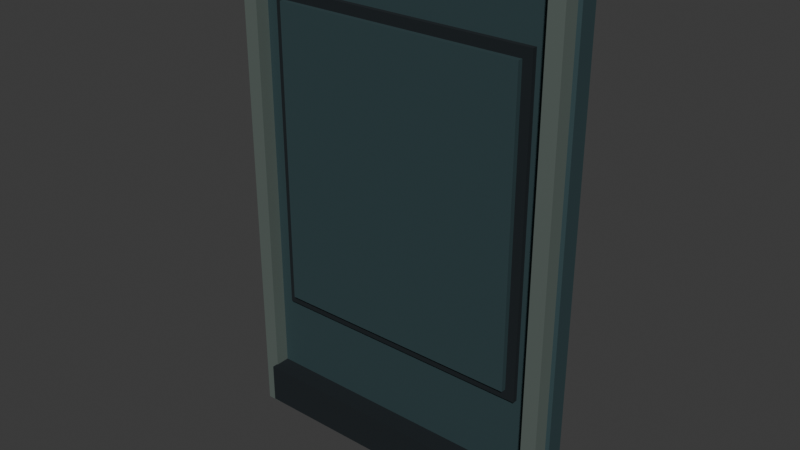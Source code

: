 # Source: wall_panel.blend  (saved by Blender 4.5.90; exported with 4.5.12 LTS)
import bpy
from mathutils import Matrix  # noqa: F401  (used for matrix-valued properties, if any)

bpy.ops.wm.read_factory_settings(use_empty=True)
scene = bpy.context.scene
scene.name = 'Scene'

# ---- collections
col_collection = bpy.data.collections.new('Collection'); scene.collection.children.link(col_collection)

# ---- materials (node trees are filled in below, after node groups)
mat_h04_paint = bpy.data.materials.new('h04_paint')
mat_h04_edge = bpy.data.materials.new('h04_edge')
mat_h04_dark = bpy.data.materials.new('h04_dark')

# ---- material node trees
mat_h04_paint.use_nodes = True; mat_h04_paint.node_tree.nodes.clear()
_N = mat_h04_paint.node_tree.nodes; _L = mat_h04_paint.node_tree.links
n0 = _N.new('ShaderNodeBsdfPrincipled'); n0.name = 'Principled BSDF'; n0.location = (-200, 100)
n0.inputs[0].default_value = (0.0356, 0.07227, 0.08022, 1.0)
n0.inputs[1].default_value = 0.35
n0.inputs[2].default_value = 0.82
n1 = _N.new('ShaderNodeOutputMaterial'); n1.name = 'Material Output'; n1.location = (200, 100)
_L.new(n0.outputs[0], n1.inputs[0])
n1.is_active_output = True
mat_h04_edge.use_nodes = True; mat_h04_edge.node_tree.nodes.clear()
_N = mat_h04_edge.node_tree.nodes; _L = mat_h04_edge.node_tree.links
n0 = _N.new('ShaderNodeBsdfPrincipled'); n0.name = 'Principled BSDF'; n0.location = (-200, 100)
n0.inputs[0].default_value = (0.1746, 0.2195, 0.1981, 1.0)
n0.inputs[1].default_value = 0.55
n0.inputs[2].default_value = 0.68
n1 = _N.new('ShaderNodeOutputMaterial'); n1.name = 'Material Output'; n1.location = (200, 100)
_L.new(n0.outputs[0], n1.inputs[0])
n1.is_active_output = True
mat_h04_dark.use_nodes = True; mat_h04_dark.node_tree.nodes.clear()
_N = mat_h04_dark.node_tree.nodes; _L = mat_h04_dark.node_tree.links
n0 = _N.new('ShaderNodeBsdfPrincipled'); n0.name = 'Principled BSDF'; n0.location = (-200, 100)
n0.inputs[0].default_value = (0.008023, 0.0137, 0.01764, 1.0)
n0.inputs[1].default_value = 0.2
n0.inputs[2].default_value = 0.9
n1 = _N.new('ShaderNodeOutputMaterial'); n1.name = 'Material Output'; n1.location = (200, 100)
_L.new(n0.outputs[0], n1.inputs[0])
n1.is_active_output = True

# ---- world
world_world = bpy.data.worlds.new('World'); scene.world = world_world
world_world.use_nodes = True; world_world.node_tree.nodes.clear()
_N = world_world.node_tree.nodes; _L = world_world.node_tree.links
n0 = _N.new('ShaderNodeOutputWorld'); n0.name = 'World Output'; n0.location = (200, 100)
n1 = _N.new('ShaderNodeBackground'); n1.name = 'Background'; n1.location = (-200, 100)
n1.inputs[0].default_value = (0.05088, 0.05088, 0.05088, 1.0)
_L.new(n1.outputs[0], n0.inputs[0])
n0.is_active_output = True
world_world.color = (0.05088, 0.05088, 0.05088)
world_world.sun_shadow_jitter_overblur = 0.0

# ---- meshes
me_cube_011 = bpy.data.meshes.new('Cube.011')
me_cube_011.from_pydata([(-0.975, -0.055, 0.0), (-0.975, -0.08, 0.025), (-1.0, -0.055, 0.025), (-0.975, -0.08, 2.975), (-0.975, -0.055, 3.0), (-1.0, -0.055, 2.975), (-0.975, 0.055, 0.0), (-1.0, 0.055, 0.025), (-0.975, 0.08, 0.025), (-0.975, 0.055, 3.0), (-0.975, 0.08, 2.975), (-1.0, 0.055, 2.975), (0.975, -0.055, 0.0), (1.0, -0.055, 0.025), (0.975, -0.08, 0.025), (0.975, -0.055, 3.0), (0.975, -0.08, 2.975), (1.0, -0.055, 2.975), (0.975, 0.055, 0.0), (0.975, 0.08, 0.025), (1.0, 0.055, 0.025), (0.975, 0.055, 3.0), (1.0, 0.055, 2.975), (0.975, 0.08, 2.975), (-0.985, -0.165, 0.0), (-0.985, -0.165, 3.0), (-0.985, -0.055, 0.0), (-0.985, -0.055, 3.0), (-0.895, -0.165, 0.0), (-0.895, -0.165, 3.0), (-0.895, -0.055, 0.0), (-0.895, -0.055, 3.0), (0.895, -0.165, 0.0), (0.895, -0.165, 3.0), (0.895, -0.055, 0.0), (0.895, -0.055, 3.0), (0.985, -0.165, 0.0), (0.985, -0.165, 3.0), (0.985, -0.055, 0.0), (0.985, -0.055, 3.0), (-0.8, -0.1075, 0.75), (-0.8, -0.1075, 2.65), (-0.8, -0.0725, 0.75), (-0.8, -0.0725, 2.65), (0.8, -0.1075, 0.75), (0.8, -0.1075, 2.65), (0.8, -0.0725, 0.75), (0.8, -0.0725, 2.65), (-0.745, -0.1375, 0.81), (-0.745, -0.1375, 2.59), (-0.745, -0.1025, 0.81), (-0.745, -0.1025, 2.59), (0.745, -0.1375, 0.81), (0.745, -0.1375, 2.59), (0.745, -0.1025, 0.81), (0.745, -0.1025, 2.59), (-0.9, -0.2, 0.04), (-0.9, -0.2, 0.28), (-0.9, -0.08, 0.04), (-0.9, -0.08, 0.28), (0.9, -0.2, 0.04), (0.9, -0.2, 0.28), (0.9, -0.08, 0.04), (0.9, -0.08, 0.28)], [], [(0, 1, 2), (3, 4, 5), (6, 7, 8), (9, 10, 11), (12, 13, 14), (15, 16, 17), (18, 19, 20), (21, 22, 23), (6, 0, 2, 7), (1, 3, 5, 2), (4, 9, 11, 5), (10, 8, 7, 11), (18, 6, 8, 19), (9, 21, 23, 10), (22, 20, 19, 23), (12, 18, 20, 13), (21, 15, 17, 22), (16, 14, 13, 17), (0, 12, 14, 1), (15, 4, 3, 16), (6, 18, 12, 0), (2, 5, 11, 7), (14, 16, 3, 1), (21, 9, 4, 15), (8, 10, 23, 19), (20, 22, 17, 13), (24, 25, 27, 26), (26, 27, 31, 30), (30, 31, 29, 28), (28, 29, 25, 24), (26, 30, 28, 24), (31, 27, 25, 29), (32, 33, 35, 34), (34, 35, 39, 38), (38, 39, 37, 36), (36, 37, 33, 32), (34, 38, 36, 32), (39, 35, 33, 37), (40, 41, 43, 42), (42, 43, 47, 46), (46, 47, 45, 44), (44, 45, 41, 40), (42, 46, 44, 40), (47, 43, 41, 45), (48, 49, 51, 50), (50, 51, 55, 54), (54, 55, 53, 52), (52, 53, 49, 48), (50, 54, 52, 48), (55, 51, 49, 53), (56, 57, 59, 58), (58, 59, 63, 62), (62, 63, 61, 60), (60, 61, 57, 56), (58, 62, 60, 56), (63, 59, 57, 61)])
me_cube_011.polygons.foreach_set('material_index', [0, 0, 0, 0, 0, 0, 0, 0, 0, 0, 0, 0, 0, 0, 0, 0, 0, 0, 0, 0, 0, 0, 0, 0, 0, 0, 1, 1, 1, 1, 1, 1, 1, 1, 1, 1, 1, 1, 2, 2, 2, 2, 2, 2, 0, 0, 0, 0, 0, 0, 2, 2, 2, 2, 2, 2])
_uv = me_cube_011.uv_layers.new(name='UVMap')
_uv.uv.foreach_set('vector', [0.9653, 0.4947, 0.9598, 0.4908, 0.9653, 0.4868, 0.915, 0.3161, 0.9206, 0.3121, 0.9206, 0.32, 0.9899, 0.4947, 0.9899, 0.4868, 0.9955, 0.4908, 0.9451, 0.3121, 0.9507, 0.3161, 0.9451, 0.32, 0.01242, 0.6884, 0.004538, 0.6884, 0.008481, 0.6828, 0.9899, 0.004538, 0.9955, 0.008481, 0.9899, 0.01242, 0.01242, 0.713, 0.008481, 0.7185, 0.004538, 0.713, 0.9653, 0.004538, 0.9653, 0.01242, 0.9598, 0.008481, 0.9899, 0.4947, 0.9653, 0.4947, 0.9653, 0.4868, 0.9899, 0.4868, 0.4451, 0.6682, 0.4451, 0.01011, 0.4507, 0.01011, 0.4507, 0.6682, 0.9206, 0.3121, 0.9451, 0.3121, 0.9451, 0.32, 0.9206, 0.32, 0.4653, 0.01011, 0.4653, 0.6682, 0.4598, 0.6682, 0.4598, 0.01011, 0.9003, 0.6738, 0.4653, 0.6738, 0.4653, 0.6682, 0.9003, 0.6682, 0.4653, 0.004538, 0.9003, 0.004538, 0.9003, 0.01011, 0.4653, 0.01011, 0.9059, 0.01011, 0.9059, 0.6682, 0.9003, 0.6682, 0.9003, 0.01011, 0.01242, 0.6884, 0.01242, 0.713, 0.004538, 0.713, 0.004538, 0.6884, 0.9653, 0.004538, 0.9899, 0.004538, 0.9899, 0.01242, 0.9653, 0.01242, 0.01011, 0.01011, 0.01011, 0.6682, 0.004538, 0.6682, 0.004538, 0.01011, 0.4451, 0.6738, 0.01011, 0.6738, 0.01011, 0.6682, 0.4451, 0.6682, 0.01011, 0.004538, 0.4451, 0.004538, 0.4451, 0.01011, 0.01011, 0.01011, 0.9899, 0.4947, 0.9899, 0.8023, 0.9653, 0.8023, 0.9653, 0.4947, 0.9206, 0.7854, 0.9206, 0.32, 0.9451, 0.32, 0.9451, 0.7854, 0.01011, 0.6682, 0.01011, 0.01011, 0.4451, 0.01011, 0.4451, 0.6682, 0.9451, 0.004538, 0.9451, 0.3121, 0.9206, 0.3121, 0.9206, 0.004538, 0.4653, 0.6682, 0.4653, 0.01011, 0.9003, 0.01011, 0.9003, 0.6682, 0.9653, 0.4778, 0.9653, 0.01242, 0.9899, 0.01242, 0.9899, 0.4778, 0.002376, 0.9976, 0.002376, 0.002376, 0.03887, 0.002376, 0.03887, 0.9976, 0.08486, 0.9976, 0.08486, 0.002376, 0.1147, 0.002376, 0.1147, 0.9976, 0.04362, 0.9976, 0.04362, 0.002376, 0.08011, 0.002376, 0.08011, 0.9976, 0.1195, 0.9976, 0.1195, 0.002376, 0.1493, 0.002376, 0.1493, 0.9976, 0.1839, 0.03887, 0.1541, 0.03887, 0.1541, 0.002376, 0.1839, 0.002376, 0.1839, 0.08011, 0.1541, 0.08011, 0.1541, 0.04362, 0.1839, 0.04362, 0.002376, 0.9976, 0.002376, 0.002376, 0.03887, 0.002376, 0.03887, 0.9976, 0.08486, 0.9976, 0.08486, 0.002376, 0.1147, 0.002376, 0.1147, 0.9976, 0.04362, 0.9976, 0.04362, 0.002376, 0.08011, 0.002376, 0.08011, 0.9976, 0.1195, 0.9976, 0.1195, 0.002376, 0.1493, 0.002376, 0.1493, 0.9976, 0.1839, 0.03887, 0.1541, 0.03887, 0.1541, 0.002376, 0.1839, 0.002376, 0.1839, 0.08011, 0.1541, 0.08011, 0.1541, 0.04362, 0.1839, 0.04362, 0.9499, 0.5563, 0.9499, 0.003904, 0.9601, 0.003904, 0.9601, 0.5563, 0.003904, 0.5563, 0.003904, 0.003904, 0.4691, 0.003904, 0.4691, 0.5563, 0.9679, 0.5563, 0.9679, 0.003904, 0.9781, 0.003904, 0.9781, 0.5563, 0.4769, 0.5563, 0.4769, 0.003904, 0.9421, 0.003904, 0.9421, 0.5563, 0.9961, 0.003904, 0.9961, 0.4691, 0.9859, 0.4691, 0.9859, 0.003904, 0.9961, 0.4769, 0.9961, 0.9421, 0.9859, 0.9421, 0.9859, 0.4769, 0.9476, 0.5582, 0.9476, 0.003936, 0.9585, 0.003936, 0.9585, 0.5582, 0.003936, 0.5582, 0.003936, 0.003936, 0.4679, 0.003936, 0.4679, 0.5582, 0.9664, 0.5582, 0.9664, 0.003936, 0.9773, 0.003936, 0.9773, 0.5582, 0.4758, 0.5582, 0.4758, 0.003936, 0.9398, 0.003936, 0.9398, 0.5582, 0.9961, 0.003936, 0.9961, 0.4679, 0.9852, 0.4679, 0.9852, 0.003936, 0.9961, 0.4758, 0.9961, 0.9398, 0.9852, 0.9398, 0.9852, 0.4758, 0.435, 0.1365, 0.435, 0.004269, 0.5011, 0.004269, 0.5011, 0.1365, 0.1365, 0.9957, 0.004269, 0.9957, 0.004269, 0.004269, 0.1365, 0.004269, 0.435, 0.2772, 0.435, 0.145, 0.5011, 0.145, 0.5011, 0.2772, 0.2772, 0.9957, 0.145, 0.9957, 0.145, 0.004269, 0.2772, 0.004269, 0.3518, 0.004269, 0.3518, 0.9957, 0.2857, 0.9957, 0.2857, 0.004269, 0.4265, 0.004269, 0.4265, 0.9957, 0.3604, 0.9957, 0.3604, 0.004269])
me_cube_011.materials.append(mat_h04_paint)
me_cube_011.materials.append(mat_h04_edge)
me_cube_011.materials.append(mat_h04_dark)
me_cube_011.update()

# ---- objects
ob_wall_panel = bpy.data.objects.new('wall_panel', me_cube_011)

# ---- transforms, parenting, visibility, modifiers, constraints
ob_wall_panel.location = (0.0, 0.0, 0.0)

# ---- collection membership
col_collection.objects.link(ob_wall_panel)

# ---- scene / render settings (as saved in the file)
scene.frame_start = 1; scene.frame_end = 250; scene.frame_set(1)
scene.render.engine = 'BLENDER_EEVEE_NEXT'
bpy.context.view_layer.update()

# ---- added for rendering (the .blend has no active camera and no usable light): camera, sun
cam_auto = bpy.data.cameras.new('AutoCamera')
cam_auto.lens = 50.0
cam_auto.sensor_width = 36.0
cam_auto.clip_end = 1000.0
ob_auto_camera = bpy.data.objects.new('AutoCamera', cam_auto)
scene.collection.objects.link(ob_auto_camera)
ob_auto_camera.location = (3.34599, -4.07519, 4.17679)
ob_auto_camera.rotation_euler = (1.09748, -7.21219e-08, 0.694738)
scene.camera = ob_auto_camera
light_auto_sun = bpy.data.lights.new('AutoSun', 'SUN')
light_auto_sun.energy = 3.0
light_auto_sun.angle = 0.0523599
ob_auto_sun = bpy.data.objects.new('AutoSun', light_auto_sun)
scene.collection.objects.link(ob_auto_sun)
ob_auto_sun.rotation_euler = (0.872665, 0.174533, 0.523599)
bpy.context.view_layer.update()
